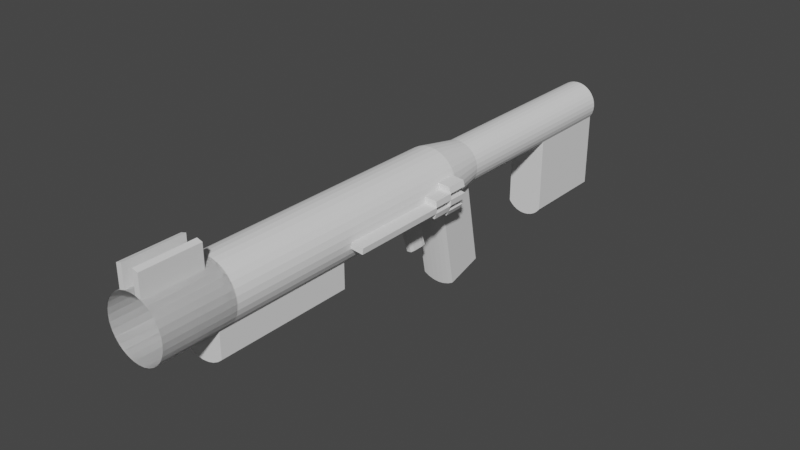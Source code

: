 # Source: GrenadeLauncher.blend  (saved by Blender 3.1.7; exported with 4.5.12 LTS)
import bpy
from mathutils import Matrix  # noqa: F401  (used for matrix-valued properties, if any)

bpy.ops.wm.read_factory_settings(use_empty=True)
scene = bpy.context.scene
scene.name = 'Scene'

# ---- collections
col_collection = bpy.data.collections.new('Collection'); scene.collection.children.link(col_collection)

# ---- world
world_world = bpy.data.worlds.new('World'); scene.world = world_world
world_world.use_nodes = True; world_world.node_tree.nodes.clear()
_N = world_world.node_tree.nodes; _L = world_world.node_tree.links
n0 = _N.new('ShaderNodeOutputWorld'); n0.name = 'World Output'; n0.location = (300, 300)
n1 = _N.new('ShaderNodeBackground'); n1.name = 'Background'; n1.location = (10, 300)
n1.inputs[0].default_value = (0.05088, 0.05088, 0.05088, 1.0)
_L.new(n1.outputs[0], n0.inputs[0])
n0.is_active_output = True
world_world.color = (0.05088, 0.05088, 0.05088)
world_world.use_sun_shadow = False
world_world.sun_shadow_jitter_overblur = 0.0

# ---- meshes
me_cylinder = bpy.data.meshes.new('Cylinder')
me_cylinder.from_pydata([(0.0, 1.0, -1.0), (0.0, 1.0, 1.0), (0.1951, 0.9808, -1.0), (0.1951, 0.9808, 1.0), (0.3827, 0.9239, -1.0), (0.3827, 0.9239, 1.0), (0.5556, 0.8315, -1.0), (0.5556, 0.8315, 1.0), (0.7071, 0.7071, -1.0), (0.7071, 0.7071, 1.0), (0.8315, 0.5556, -1.0), (0.8315, 0.5556, 1.0), (0.9239, 0.3827, -1.0), (0.9239, 0.3827, 1.0), (0.9808, 0.1951, -1.0), (0.9808, 0.1951, 1.0), (1.0, -4.371e-08, -1.0), (1.0, -4.371e-08, 1.0), (0.9808, -0.1951, -1.0), (0.9808, -0.1951, 1.0), (0.9239, -0.3827, -1.0), (0.9239, -0.3827, 1.0), (0.8315, -0.5556, -1.0), (0.8315, -0.5556, 1.0), (0.7071, -0.7071, -1.0), (0.7071, -0.7071, 1.0), (0.5556, -0.8315, -1.0), (0.5556, -0.8315, 1.0), (0.3827, -0.9239, -1.0), (0.3827, -0.9239, 1.0), (0.1951, -0.9808, -1.0), (0.1951, -0.9808, 1.0), (-8.742e-08, -1.0, -1.0), (-8.742e-08, -1.0, 1.0), (-0.1951, -0.9808, -1.0), (-0.1951, -0.9808, 1.0), (-0.3827, -0.9239, -1.0), (-0.3827, -0.9239, 1.0), (-0.5556, -0.8315, -1.0), (-0.5556, -0.8315, 1.0), (-0.7071, -0.7071, -1.0), (-0.7071, -0.7071, 1.0), (-0.8315, -0.5556, -1.0), (-0.8315, -0.5556, 1.0), (-0.9239, -0.3827, -1.0), (-0.9239, -0.3827, 1.0), (-0.9808, -0.1951, -1.0), (-0.9808, -0.1951, 1.0), (-1.0, 1.192e-08, -1.0), (-1.0, 1.192e-08, 1.0), (-0.9808, 0.1951, -1.0), (-0.9808, 0.1951, 1.0), (-0.9239, 0.3827, -1.0), (-0.9239, 0.3827, 1.0), (-0.8315, 0.5556, -1.0), (-0.8315, 0.5556, 1.0), (-0.7071, 0.7071, -1.0), (-0.7071, 0.7071, 1.0), (-0.5556, 0.8315, -1.0), (-0.5556, 0.8315, 1.0), (-0.3827, 0.9239, -1.0), (-0.3827, 0.9239, 1.0), (-0.1951, 0.9808, -1.0), (-0.1951, 0.9808, 1.0), (0.0, 1.0, 0.6499), (0.1951, 0.9808, 0.6499), (0.3827, 0.9239, 0.6499), (0.5556, 0.8315, 0.6499), (0.7071, 0.7071, 0.6499), (0.8315, 0.5556, 0.6499), (0.9239, 0.3827, 0.6499), (0.9808, 0.1951, 0.6499), (1.0, -4.371e-08, 0.6499), (0.9808, -0.1951, 0.6499), (0.9239, -0.3827, 0.6499), (0.8315, -0.5556, 0.6499), (0.7071, -0.7071, 0.6499), (0.5556, -0.8315, 0.6499), (0.3827, -0.9239, 0.6499), (0.1951, -0.9808, 0.6499), (-8.742e-08, -1.0, 0.6499), (-0.1951, -0.9808, 0.6499), (-0.3827, -0.9239, 0.6499), (-0.5556, -0.8315, 0.6499), (-0.7071, -0.7071, 0.6499), (-0.8315, -0.5556, 0.6499), (-0.9239, -0.3827, 0.6499), (-0.9808, -0.1951, 0.6499), (-1.0, 1.192e-08, 0.6499), (-0.9808, 0.1951, 0.6499), (-0.9239, 0.3827, 0.6499), (-0.8315, 0.5556, 0.6499), (-0.7071, 0.7071, 0.6499), (-0.5556, 0.8315, 0.6499), (-0.3827, 0.9239, 0.6499), (-0.1951, 0.9808, 0.6499), (0.1951, 0.9808, -0.1751), (0.3827, 0.9239, -0.1751), (0.5556, 0.8315, -0.1751), (0.7071, 0.7071, -0.1751), (0.8315, 0.5556, -0.1751), (0.9239, 0.3827, -0.1751), (0.9808, 0.1951, -0.1751), (1.0, -4.371e-08, -0.1751), (0.9808, -0.1951, -0.1751), (0.9239, -0.3827, -0.1751), (0.8315, -0.5556, -0.1751), (0.7071, -0.7071, -0.1751), (0.5556, -0.8315, -0.1751), (0.3827, -0.9239, -0.1751), (0.1951, -0.9808, -0.1751), (-8.742e-08, -1.0, -0.1751), (-0.1951, -0.9808, -0.1751), (-0.3827, -0.9239, -0.1751), (-0.5556, -0.8315, -0.1751), (-0.7071, -0.7071, -0.1751), (-0.8315, -0.5556, -0.1751), (-0.9239, -0.3827, -0.1751), (-0.9808, -0.1951, -0.1751), (-1.0, 1.192e-08, -0.1751), (-0.9808, 0.1951, -0.1751), (-0.9239, 0.3827, -0.1751), (-0.8315, 0.5556, -0.1751), (-0.7071, 0.7071, -0.1751), (-0.5556, 0.8315, -0.1751), (-0.3827, 0.9239, -0.1751), (-0.1951, 0.9808, -0.1751), (0.0, 1.0, -0.1751), (0.3827, 1.651, 1.0), (0.1951, 1.708, 1.0), (-0.1951, 1.708, 1.0), (-0.3827, 1.651, 1.0), (0.1951, 1.708, 0.6499), (0.3827, 1.651, 0.6499), (-0.3827, 1.651, 0.6499), (-0.1951, 1.708, 0.6499), (-0.5556, -1.665, 0.6499), (-0.7071, -1.54, 0.6499), (-0.3827, -1.757, 0.6499), (-0.1951, -1.814, 0.6499), (-1.15e-07, -1.833, 0.6499), (0.1951, -1.814, 0.6499), (0.3827, -1.757, 0.6499), (0.5556, -1.665, 0.6499), (0.7071, -1.54, 0.6499), (0.7071, -1.54, -0.1751), (0.5556, -1.665, -0.1751), (0.3827, -1.757, -0.1751), (0.1951, -1.814, -0.1751), (-1.15e-07, -1.833, -0.1751), (-0.1951, -1.814, -0.1751), (-0.3827, -1.757, -0.1751), (-0.5556, -1.665, -0.1751), (-0.7071, -1.54, -0.1751), (-0.1951, 0.9808, 0.5777), (-0.3827, 0.9239, 0.5777), (-0.5556, 0.8315, 0.5777), (-0.7071, 0.7071, 0.5777), (-0.8315, 0.5556, 0.5777), (-0.9239, 0.3827, 0.5777), (-0.9808, 0.1951, 0.5777), (-1.0, 1.192e-08, 0.5777), (-0.9808, -0.1951, 0.5777), (-0.9239, -0.3827, 0.5777), (-0.8315, -0.5556, 0.5777), (-0.7071, -0.7071, 0.5777), (-0.5556, -0.8315, 0.5777), (-0.3827, -0.9239, 0.5777), (-0.1951, -0.9808, 0.5777), (-6.872e-07, -1.0, 0.5777), (0.1951, -0.9808, 0.5777), (0.3827, -0.9239, 0.5777), (0.5556, -0.8315, 0.5777), (0.7071, -0.7071, 0.5777), (0.8315, -0.5556, 0.5777), (0.9239, -0.3827, 0.5777), (0.9808, -0.1951, 0.5777), (1.0, -4.371e-08, 0.5777), (0.9808, 0.1951, 0.5777), (0.9239, 0.3827, 0.5777), (0.8315, 0.5556, 0.5777), (0.7071, 0.7071, 0.5777), (0.5556, 0.8315, 0.5777), (0.3827, 0.9239, 0.5777), (-5.998e-07, 1.0, 0.5777), (0.1951, 0.9808, 0.5777), (1.676e-07, 0.7378, -1.276), (1.277e-08, 1.0, -1.015), (0.1951, 0.9808, -1.015), (0.1439, 0.7236, -1.276), (0.3827, 0.9239, -1.015), (0.2823, 0.6816, -1.276), (0.5556, 0.8315, -1.015), (0.4099, 0.6135, -1.276), (0.7071, 0.7071, -1.015), (0.5217, 0.5217, -1.276), (0.8315, 0.5556, -1.015), (0.6135, 0.4099, -1.276), (0.9239, 0.3827, -1.015), (0.6816, 0.2823, -1.276), (0.9808, 0.1951, -1.015), (0.7236, 0.1439, -1.276), (1.0, -4.371e-08, -1.015), (0.7378, -2.794e-08, -1.276), (0.9808, -0.1951, -1.015), (0.7236, -0.1439, -1.276), (0.9239, -0.3827, -1.015), (0.6816, -0.2823, -1.276), (0.8315, -0.5556, -1.015), (0.6135, -0.4099, -1.276), (0.7071, -0.7071, -1.015), (0.5217, -0.5217, -1.276), (0.5556, -0.8315, -1.015), (0.4099, -0.6135, -1.276), (0.3827, -0.9239, -1.015), (0.2823, -0.6816, -1.276), (0.1951, -0.9808, -1.015), (0.1439, -0.7236, -1.276), (-7.465e-08, -1.0, -1.015), (1.807e-07, -0.7378, -1.276), (-0.1951, -0.9808, -1.015), (-0.1439, -0.7236, -1.276), (-0.3827, -0.9239, -1.015), (-0.2823, -0.6816, -1.276), (-0.5556, -0.8315, -1.015), (-0.4099, -0.6135, -1.276), (-0.7071, -0.7071, -1.015), (-0.5217, -0.5217, -1.276), (-0.8315, -0.5556, -1.015), (-0.6135, -0.4099, -1.276), (-0.9239, -0.3827, -1.015), (-0.6816, -0.2823, -1.276), (-0.9808, -0.1951, -1.015), (-0.7236, -0.1439, -1.276), (-1.0, 1.192e-08, -1.015), (-0.7378, 9.313e-09, -1.276), (-0.9808, 0.1951, -1.015), (-0.7236, 0.1439, -1.276), (-0.9239, 0.3827, -1.015), (-0.6816, 0.2823, -1.276), (-0.8315, 0.5556, -1.015), (-0.6135, 0.4099, -1.276), (-0.7071, 0.7071, -1.015), (-0.5217, 0.5217, -1.276), (-0.5556, 0.8315, -1.015), (-0.4099, 0.6135, -1.276), (-0.3827, 0.9239, -1.015), (-0.2823, 0.6816, -1.276), (-0.1951, 0.9808, -1.015), (-0.1439, 0.7236, -1.276), (0.5556, -3.676, -1.116), (0.4099, -3.458, -1.377), (0.3827, -3.769, -1.116), (0.2823, -3.526, -1.377), (0.1951, -3.825, -1.116), (0.1439, -3.568, -1.377), (-3.235e-08, -3.845, -1.116), (2.23e-07, -3.582, -1.377), (-0.1951, -3.825, -1.116), (-0.1439, -3.568, -1.377), (-0.3827, -3.769, -1.116), (-0.2823, -3.526, -1.377), (-0.5556, -3.676, -1.116), (-0.4099, -3.458, -1.377), (0.1951, 0.9808, -0.7555), (0.3827, 0.9239, -0.7555), (0.5556, 0.8315, -0.7555), (0.7071, 0.7071, -0.7555), (0.8315, 0.5556, -0.7555), (0.9239, 0.3827, -0.7555), (0.9808, 0.1951, -0.7555), (1.0, -4.371e-08, -0.7555), (0.9808, -0.1951, -0.7555), (0.9239, -0.3827, -0.7555), (0.8315, -0.5556, -0.7555), (0.7071, -0.7071, -0.7555), (0.5556, -0.8315, -0.7555), (0.3827, -0.9239, -0.7555), (-0.1951, -0.9808, -0.7555), (-0.3827, -0.9239, -0.7555), (-0.5556, -0.8315, -0.7555), (-0.7071, -0.7071, -0.7555), (-0.8315, -0.5556, -0.7555), (-0.9239, -0.3827, -0.7555), (-0.9808, -0.1951, -0.7555), (-1.0, 1.192e-08, -0.7555), (-0.9808, 0.1951, -0.7555), (-0.9239, 0.3827, -0.7555), (-0.8315, 0.5556, -0.7555), (-0.7071, 0.7071, -0.7555), (-0.5556, 0.8315, -0.7555), (-0.3827, 0.9239, -0.7555), (-0.1951, 0.9808, -0.7555), (0.0, 1.0, -0.7555), (0.1951, 0.9808, -0.8777), (0.3827, 0.9239, -0.8777), (0.5556, 0.8315, -0.8777), (0.7071, 0.7071, -0.8777), (0.8315, 0.5556, -0.8777), (0.9239, 0.3827, -0.8777), (0.9808, 0.1951, -0.8777), (1.0, -4.371e-08, -0.8777), (0.9808, -0.1951, -0.8777), (0.9239, -0.3827, -0.8777), (0.8315, -0.5556, -0.8777), (0.7071, -0.7071, -0.8777), (0.5556, -0.8315, -0.8777), (0.3827, -0.9239, -0.8777), (-0.1951, -0.9808, -0.8777), (-0.3827, -0.9239, -0.8777), (-0.5556, -0.8315, -0.8777), (-0.7071, -0.7071, -0.8777), (-0.8315, -0.5556, -0.8777), (-0.9239, -0.3827, -0.8777), (-0.9808, -0.1951, -0.8777), (-1.0, 1.192e-08, -0.8777), (-0.9808, 0.1951, -0.8777), (-0.9239, 0.3827, -0.8777), (-0.8315, 0.5556, -0.8777), (-0.7071, 0.7071, -0.8777), (-0.5556, 0.8315, -0.8777), (-0.3827, 0.9239, -0.8777), (-0.1951, 0.9808, -0.8777), (0.0, 1.0, -0.8777), (0.1439, 0.7236, -0.1773), (-4.92e-06, 0.7378, -0.1773), (0.2823, 0.6816, -0.1773), (0.4099, 0.6135, -0.1773), (0.5217, 0.5217, -0.1773), (0.6135, 0.4099, -0.1773), (0.6816, 0.2823, -0.1773), (0.7236, 0.1439, -0.1773), (0.7378, -2.794e-08, -0.1773), (0.7236, -0.1439, -0.1773), (0.6816, -0.2823, -0.1773), (0.6135, -0.4099, -0.1773), (0.5217, -0.5217, -0.1773), (0.4099, -0.6135, -0.1773), (0.2823, -0.6816, -0.1773), (0.1439, -0.7236, -0.1773), (-4.907e-06, -0.7378, -0.1773), (-0.1439, -0.7236, -0.1773), (-0.2823, -0.6816, -0.1773), (-0.4099, -0.6135, -0.1773), (-0.5217, -0.5217, -0.1773), (-0.6135, -0.4099, -0.1773), (-0.6816, -0.2823, -0.1773), (-0.7236, -0.1439, -0.1773), (-0.7378, 9.313e-09, -0.1773), (-0.7236, 0.1439, -0.1773), (-0.6816, 0.2823, -0.1773), (-0.6135, 0.4099, -0.1773), (-0.5217, 0.5217, -0.1773), (-0.4099, 0.6135, -0.1773), (-0.2823, 0.6816, -0.1773), (-0.1439, 0.7236, -0.1773), (-1.4, -0.2364, 0.6499), (-1.419, -0.04128, 0.6499), (-1.4, -0.2364, -0.1751), (-1.419, -0.04128, -0.1751), (-1.4, -0.2364, -0.7555), (-1.419, -0.04128, -0.7555), (1.331, 0.3426, -0.8777), (1.331, 0.3426, -1.0), (1.388, 0.155, -1.0), (1.388, 0.155, -0.8777), (1.407, -0.04009, -0.8777), (1.407, -0.04009, -1.0), (1.388, -0.2352, -1.0), (1.388, -0.2352, -0.8777), (1.331, -0.4228, -0.8777), (1.331, -0.4228, -1.0), (1.239, -0.5957, -1.0), (1.239, -0.5957, -0.8777), (1.407, -0.04009, -0.1751), (1.388, -0.2352, -0.1751), (1.407, -0.04009, -0.7555), (1.388, -0.2352, -0.7555), (1.331, -0.4228, -0.7555), (1.388, 0.155, -0.7555), (0.1722, -1.009, -0.7566), (0.1976, -1.006, -0.7822), (0.2198, -0.9758, -0.73), (0.02792, -1.023, -0.7566), (-0.02518, -1.0, -0.73), (0.002504, -1.025, -0.7822), (0.1976, -1.006, -0.8533), (0.1944, -0.9758, -0.8775), (0.002504, -1.025, -0.8533), (-0.0002443, -0.995, -0.8775), (0.2667, -1.969, -0.7994), (0.2692, -1.994, -0.826), (0.2921, -1.966, -0.8249), (0.1225, -1.983, -0.7994), (0.09703, -1.985, -0.8249), (0.125, -2.008, -0.826), (0.2921, -1.966, -0.8961), (0.2692, -1.994, -0.8972), (0.2667, -1.969, -0.9216), (0.09703, -1.985, -0.8961), (0.1225, -1.983, -0.9216), (0.125, -2.008, -0.8972)], [], [(64, 1, 3, 65), (94, 61, 131, 134), (66, 5, 7, 67), (67, 7, 9, 68), (68, 9, 11, 69), (69, 11, 13, 70), (70, 13, 15, 71), (71, 15, 17, 72), (72, 17, 19, 73), (73, 19, 21, 74), (74, 21, 23, 75), (75, 23, 25, 76), (76, 25, 27, 77), (77, 27, 29, 78), (78, 29, 31, 79), (79, 31, 33, 80), (80, 33, 35, 81), (81, 35, 37, 82), (82, 37, 39, 83), (83, 39, 41, 84), (84, 41, 43, 85), (85, 43, 45, 86), (86, 45, 47, 87), (87, 47, 49, 88), (88, 49, 51, 89), (89, 51, 53, 90), (90, 53, 55, 91), (91, 55, 57, 92), (92, 57, 59, 93), (93, 59, 61, 94), (41, 39, 166, 165), (65, 3, 129, 132), (95, 63, 1, 64), (26, 28, 214, 212), (126, 95, 64, 127), (125, 94, 95, 126), (124, 93, 94, 125), (123, 92, 93, 124), (122, 91, 92, 123), (121, 90, 91, 122), (120, 89, 90, 121), (119, 88, 89, 120), (285, 284, 360, 361), (117, 86, 87, 118), (116, 85, 86, 117), (115, 84, 85, 116), (80, 81, 139, 140), (113, 112, 150, 151), (84, 115, 153, 137), (81, 82, 138, 139), (107, 76, 144, 145), (112, 111, 149, 150), (82, 83, 136, 138), (111, 110, 148, 149), (106, 75, 76, 107), (105, 74, 75, 106), (104, 73, 74, 105), (103, 72, 73, 104), (102, 71, 72, 103), (101, 70, 71, 102), (100, 69, 70, 101), (99, 68, 69, 100), (98, 67, 68, 99), (97, 66, 67, 98), (96, 65, 66, 97), (127, 64, 65, 96), (293, 127, 96, 264), (264, 96, 97, 265), (265, 97, 98, 266), (266, 98, 99, 267), (267, 99, 100, 268), (268, 100, 101, 269), (269, 101, 102, 270), (270, 102, 103, 271), (103, 104, 375, 374), (272, 104, 105, 273), (273, 105, 106, 274), (274, 106, 107, 275), (275, 107, 108, 276), (276, 108, 109, 277), (307, 277, 382, 387), (380, 383, 393, 390), (389, 384, 278, 308), (278, 112, 113, 279), (279, 113, 114, 280), (280, 114, 115, 281), (281, 115, 116, 282), (282, 116, 117, 283), (283, 117, 118, 284), (284, 118, 358, 360), (285, 119, 120, 286), (286, 120, 121, 287), (287, 121, 122, 288), (288, 122, 123, 289), (289, 123, 124, 290), (290, 124, 125, 291), (291, 125, 126, 292), (292, 126, 127, 293), (132, 129, 128, 133), (134, 131, 130, 135), (3, 5, 128, 129), (5, 66, 133, 128), (95, 94, 134, 135), (63, 95, 135, 130), (66, 65, 132, 133), (61, 63, 130, 131), (152, 136, 137, 153), (151, 138, 136, 152), (150, 139, 138, 151), (149, 140, 139, 150), (148, 141, 140, 149), (147, 142, 141, 148), (146, 143, 142, 147), (145, 144, 143, 146), (114, 113, 151, 152), (79, 80, 140, 141), (115, 114, 152, 153), (108, 107, 145, 146), (78, 79, 141, 142), (109, 108, 146, 147), (77, 78, 142, 143), (110, 109, 147, 148), (76, 77, 143, 144), (83, 84, 137, 136), (62, 0, 187, 248), (44, 46, 232, 230), (185, 184, 154, 155, 156, 157, 158, 159, 160, 161, 162, 163, 164, 165, 166, 167, 168, 169, 170, 171, 172, 173, 174, 175, 176, 177, 178, 179, 180, 181, 182, 183), (18, 20, 206, 204), (36, 38, 224, 222), (54, 56, 242, 240), (10, 12, 198, 196), (28, 30, 216, 214), (46, 48, 234, 232), (197, 199, 330, 329), (2, 4, 190, 188), (20, 22, 208, 206), (38, 40, 226, 224), (56, 58, 244, 242), (12, 14, 200, 198), (30, 32, 218, 216), (48, 50, 236, 234), (4, 6, 192, 190), (22, 24, 210, 208), (40, 42, 228, 226), (58, 60, 246, 244), (14, 16, 202, 200), (32, 34, 220, 218), (50, 52, 238, 236), (6, 8, 194, 192), (24, 26, 212, 210), (42, 44, 230, 228), (60, 62, 248, 246), (16, 18, 204, 202), (34, 36, 222, 220), (52, 54, 240, 238), (8, 10, 196, 194), (187, 188, 189, 186), (188, 190, 191, 189), (190, 192, 193, 191), (192, 194, 195, 193), (194, 196, 197, 195), (196, 198, 199, 197), (198, 200, 201, 199), (200, 202, 203, 201), (202, 204, 205, 203), (204, 206, 207, 205), (206, 208, 209, 207), (208, 210, 211, 209), (210, 212, 213, 211), (220, 222, 260, 258), (221, 219, 257, 259), (214, 216, 254, 252), (225, 223, 261, 263), (215, 213, 251, 253), (218, 220, 258, 256), (224, 226, 227, 225), (226, 228, 229, 227), (228, 230, 231, 229), (230, 232, 233, 231), (232, 234, 235, 233), (234, 236, 237, 235), (236, 238, 239, 237), (238, 240, 241, 239), (240, 242, 243, 241), (242, 244, 245, 243), (244, 246, 247, 245), (246, 248, 249, 247), (248, 187, 186, 249), (0, 2, 188, 187), (59, 57, 157, 156), (15, 13, 179, 178), (33, 31, 170, 169), (51, 49, 161, 160), (7, 5, 183, 182), (25, 23, 174, 173), (43, 41, 165, 164), (61, 59, 156, 155), (17, 15, 178, 177), (35, 33, 169, 168), (53, 51, 160, 159), (9, 7, 182, 181), (27, 25, 173, 172), (45, 43, 164, 163), (63, 61, 155, 154), (19, 17, 177, 176), (37, 35, 168, 167), (55, 53, 159, 158), (11, 9, 181, 180), (29, 27, 172, 171), (47, 45, 163, 162), (3, 1, 184, 185), (1, 63, 154, 184), (21, 19, 176, 175), (39, 37, 167, 166), (57, 55, 158, 157), (13, 11, 180, 179), (31, 29, 171, 170), (49, 47, 162, 161), (5, 3, 185, 183), (23, 21, 175, 174), (250, 252, 253, 251), (252, 254, 255, 253), (254, 256, 257, 255), (256, 258, 259, 257), (258, 260, 261, 259), (260, 262, 263, 261), (217, 215, 253, 255), (213, 212, 250, 251), (216, 218, 256, 254), (223, 221, 259, 261), (212, 214, 252, 250), (222, 224, 262, 260), (219, 217, 255, 257), (224, 225, 263, 262), (322, 292, 293, 323), (321, 291, 292, 322), (320, 290, 291, 321), (319, 289, 290, 320), (318, 288, 289, 319), (317, 287, 288, 318), (316, 286, 287, 317), (315, 285, 286, 316), (314, 284, 285, 315), (313, 283, 284, 314), (312, 282, 283, 313), (311, 281, 282, 312), (310, 280, 281, 311), (309, 279, 280, 310), (308, 278, 279, 309), (385, 388, 399, 394), (277, 109, 110, 382), (386, 381, 392, 396), (306, 276, 277, 307), (305, 275, 276, 306), (304, 274, 275, 305), (303, 273, 274, 304), (271, 103, 374, 376), (301, 271, 272, 302), (301, 300, 365, 366), (299, 269, 270, 300), (298, 268, 269, 299), (297, 267, 268, 298), (296, 266, 267, 297), (295, 265, 266, 296), (294, 264, 265, 295), (323, 293, 264, 294), (0, 323, 294, 2), (2, 294, 295, 4), (4, 295, 296, 6), (6, 296, 297, 8), (8, 297, 298, 10), (10, 298, 299, 12), (273, 303, 370, 378), (14, 300, 301, 16), (300, 14, 364, 365), (18, 302, 303, 20), (299, 300, 365, 362), (22, 304, 305, 24), (24, 305, 306, 26), (26, 306, 307, 28), (32, 389, 308, 34), (389, 387, 398, 400), (397, 391, 395, 401), (34, 308, 309, 36), (36, 309, 310, 38), (38, 310, 311, 40), (40, 311, 312, 42), (42, 312, 313, 44), (44, 313, 314, 46), (46, 314, 315, 48), (48, 315, 316, 50), (50, 316, 317, 52), (52, 317, 318, 54), (54, 318, 319, 56), (56, 319, 320, 58), (58, 320, 321, 60), (60, 321, 322, 62), (62, 322, 323, 0), (30, 387, 389, 32), (384, 111, 112, 278), (28, 307, 387, 30), (325, 324, 326, 327, 328, 329, 330, 331, 332, 333, 334, 335, 336, 337, 338, 339, 340, 341, 342, 343, 344, 345, 346, 347, 348, 349, 350, 351, 352, 353, 354, 355), (215, 217, 339, 338), (233, 235, 348, 347), (189, 191, 326, 324), (207, 209, 335, 334), (225, 227, 344, 343), (243, 245, 353, 352), (199, 201, 331, 330), (217, 219, 340, 339), (235, 237, 349, 348), (191, 193, 327, 326), (209, 211, 336, 335), (227, 229, 345, 344), (245, 247, 354, 353), (201, 203, 332, 331), (219, 221, 341, 340), (237, 239, 350, 349), (193, 195, 328, 327), (211, 213, 337, 336), (229, 231, 346, 345), (247, 249, 355, 354), (203, 205, 333, 332), (221, 223, 342, 341), (239, 241, 351, 350), (249, 186, 325, 355), (195, 197, 329, 328), (213, 215, 338, 337), (231, 233, 347, 346), (186, 189, 324, 325), (205, 207, 334, 333), (223, 225, 343, 342), (241, 243, 352, 351), (358, 356, 357, 359), (360, 358, 359, 361), (118, 87, 356, 358), (87, 88, 357, 356), (119, 285, 361, 359), (88, 119, 359, 357), (376, 374, 375, 377), (369, 377, 378, 370), (365, 379, 376, 366), (363, 362, 365, 364), (367, 366, 369, 368), (371, 370, 373, 372), (20, 303, 370, 371), (301, 302, 369, 366), (104, 272, 377, 375), (22, 20, 371, 372), (303, 302, 369, 370), (16, 301, 366, 367), (272, 273, 378, 377), (303, 304, 373, 370), (18, 16, 367, 368), (12, 299, 362, 363), (272, 271, 376, 377), (304, 22, 372, 373), (300, 270, 379, 365), (14, 12, 363, 364), (270, 271, 376, 379), (271, 301, 366, 376), (302, 18, 368, 369), (302, 272, 377, 369), (380, 381, 382), (383, 384, 385), (390, 391, 392), (393, 394, 395), (396, 397, 398), (399, 400, 401), (382, 384, 383, 380), (381, 386, 387, 382), (384, 389, 388, 385), (390, 393, 395, 391), (391, 397, 396, 392), (394, 399, 401, 395), (397, 401, 400, 398), (385, 394, 393, 383), (392, 381, 380, 390), (389, 400, 399, 388), (398, 387, 386, 396), (382, 110, 111, 384)])
_uv = me_cylinder.uv_layers.new(name='UVMap')
_uv.uv.foreach_set('vector', [1.0, 0.9125, 1.0, 1.0, 0.9688, 1.0, 0.9688, 0.9125, 0.0625, 0.9125, 0.0625, 1.0, 0.0625, 1.0, 0.0625, 0.9125, 0.9375, 0.9125, 0.9375, 1.0, 0.9062, 1.0, 0.9062, 0.9125, 0.9062, 0.9125, 0.9062, 1.0, 0.875, 1.0, 0.875, 0.9125, 0.875, 0.9125, 0.875, 1.0, 0.8438, 1.0, 0.8438, 0.9125, 0.8438, 0.9125, 0.8438, 1.0, 0.8125, 1.0, 0.8125, 0.9125, 0.8125, 0.9125, 0.8125, 1.0, 0.7812, 1.0, 0.7812, 0.9125, 0.7812, 0.9125, 0.7812, 1.0, 0.75, 1.0, 0.75, 0.9125, 0.75, 0.9125, 0.75, 1.0, 0.7188, 1.0, 0.7188, 0.9125, 0.7188, 0.9125, 0.7188, 1.0, 0.6875, 1.0, 0.6875, 0.9125, 0.6875, 0.9125, 0.6875, 1.0, 0.6562, 1.0, 0.6562, 0.9125, 0.6562, 0.9125, 0.6562, 1.0, 0.625, 1.0, 0.625, 0.9125, 0.625, 0.9125, 0.625, 1.0, 0.5938, 1.0, 0.5938, 0.9125, 0.5938, 0.9125, 0.5938, 1.0, 0.5625, 1.0, 0.5625, 0.9125, 0.5625, 0.9125, 0.5625, 1.0, 0.5312, 1.0, 0.5312, 0.9125, 0.5312, 0.9125, 0.5312, 1.0, 0.5, 1.0, 0.5, 0.9125, 0.5, 0.9125, 0.5, 1.0, 0.4688, 1.0, 0.4688, 0.9125, 0.4688, 0.9125, 0.4688, 1.0, 0.4375, 1.0, 0.4375, 0.9125, 0.4375, 0.9125, 0.4375, 1.0, 0.4062, 1.0, 0.4062, 0.9125, 0.4062, 0.9125, 0.4062, 1.0, 0.375, 1.0, 0.375, 0.9125, 0.375, 0.9125, 0.375, 1.0, 0.3438, 1.0, 0.3438, 0.9125, 0.3438, 0.9125, 0.3438, 1.0, 0.3125, 1.0, 0.3125, 0.9125, 0.3125, 0.9125, 0.3125, 1.0, 0.2812, 1.0, 0.2812, 0.9125, 0.2812, 0.9125, 0.2812, 1.0, 0.25, 1.0, 0.25, 0.9125, 0.25, 0.9125, 0.25, 1.0, 0.2188, 1.0, 0.2188, 0.9125, 0.2188, 0.9125, 0.2188, 1.0, 0.1875, 1.0, 0.1875, 0.9125, 0.1875, 0.9125, 0.1875, 1.0, 0.1562, 1.0, 0.1562, 0.9125, 0.1562, 0.9125, 0.1562, 1.0, 0.125, 1.0, 0.125, 0.9125, 0.125, 0.9125, 0.125, 1.0, 0.09375, 1.0, 0.09375, 0.9125, 0.09375, 0.9125, 0.09375, 1.0, 0.0625, 1.0, 0.0625, 0.9125, 0.375, 1.0, 0.4062, 1.0, 0.4062, 1.0, 0.375, 1.0, 0.9688, 0.9125, 0.9688, 1.0, 0.9688, 1.0, 0.9688, 0.9125, 0.03125, 0.9125, 0.03125, 1.0, 0.0, 1.0, 0.0, 0.9125, 0.5938, 0.5, 0.5625, 0.5, 0.5625, 0.5, 0.5938, 0.5, 0.03125, 0.7062, 0.03125, 0.9125, 0.0, 0.9125, 0.0, 0.7062, 0.0625, 0.7062, 0.0625, 0.9125, 0.03125, 0.9125, 0.03125, 0.7062, 0.09375, 0.7062, 0.09375, 0.9125, 0.0625, 0.9125, 0.0625, 0.7062, 0.125, 0.7062, 0.125, 0.9125, 0.09375, 0.9125, 0.09375, 0.7062, 0.1562, 0.7062, 0.1562, 0.9125, 0.125, 0.9125, 0.125, 0.7062, 0.1875, 0.7062, 0.1875, 0.9125, 0.1562, 0.9125, 0.1562, 0.7062, 0.2188, 0.7062, 0.2188, 0.9125, 0.1875, 0.9125, 0.1875, 0.7062, 0.25, 0.7062, 0.25, 0.9125, 0.2188, 0.9125, 0.2188, 0.7062, 0.25, 0.5611, 0.2812, 0.5611, 0.2812, 0.5611, 0.25, 0.5611, 0.3125, 0.7062, 0.3125, 0.9125, 0.2812, 0.9125, 0.2812, 0.7062, 0.3438, 0.7062, 0.3438, 0.9125, 0.3125, 0.9125, 0.3125, 0.7062, 0.375, 0.7062, 0.375, 0.9125, 0.3438, 0.9125, 0.3438, 0.7062, 0.5, 0.9125, 0.4688, 0.9125, 0.4688, 0.9125, 0.5, 0.9125, 0.4375, 0.7062, 0.4688, 0.7062, 0.4688, 0.7062, 0.4375, 0.7062, 0.375, 0.9125, 0.375, 0.7062, 0.375, 0.7062, 0.375, 0.9125, 0.4688, 0.9125, 0.4375, 0.9125, 0.4375, 0.9125, 0.4688, 0.9125, 0.625, 0.7062, 0.625, 0.9125, 0.625, 0.9125, 0.625, 0.7062, 0.4688, 0.7062, 0.5, 0.7062, 0.5, 0.7062, 0.4688, 0.7062, 0.4375, 0.9125, 0.4062, 0.9125, 0.4062, 0.9125, 0.4375, 0.9125, 0.5, 0.7062, 0.5312, 0.7062, 0.5312, 0.7062, 0.5, 0.7062, 0.6562, 0.7062, 0.6562, 0.9125, 0.625, 0.9125, 0.625, 0.7062, 0.6875, 0.7062, 0.6875, 0.9125, 0.6562, 0.9125, 0.6562, 0.7062, 0.7188, 0.7062, 0.7188, 0.9125, 0.6875, 0.9125, 0.6875, 0.7062, 0.75, 0.7062, 0.75, 0.9125, 0.7188, 0.9125, 0.7188, 0.7062, 0.7812, 0.7062, 0.7812, 0.9125, 0.75, 0.9125, 0.75, 0.7062, 0.8125, 0.7062, 0.8125, 0.9125, 0.7812, 0.9125, 0.7812, 0.7062, 0.8438, 0.7062, 0.8438, 0.9125, 0.8125, 0.9125, 0.8125, 0.7062, 0.875, 0.7062, 0.875, 0.9125, 0.8438, 0.9125, 0.8438, 0.7062, 0.9062, 0.7062, 0.9062, 0.9125, 0.875, 0.9125, 0.875, 0.7062, 0.9375, 0.7062, 0.9375, 0.9125, 0.9062, 0.9125, 0.9062, 0.7062, 0.9688, 0.7062, 0.9688, 0.9125, 0.9375, 0.9125, 0.9375, 0.7062, 1.0, 0.7062, 1.0, 0.9125, 0.9688, 0.9125, 0.9688, 0.7062, 1.0, 0.5611, 1.0, 0.7062, 0.9688, 0.7062, 0.9688, 0.5611, 0.9688, 0.5611, 0.9688, 0.7062, 0.9375, 0.7062, 0.9375, 0.5611, 0.9375, 0.5611, 0.9375, 0.7062, 0.9062, 0.7062, 0.9062, 0.5611, 0.9062, 0.5611, 0.9062, 0.7062, 0.875, 0.7062, 0.875, 0.5611, 0.875, 0.5611, 0.875, 0.7062, 0.8438, 0.7062, 0.8438, 0.5611, 0.8438, 0.5611, 0.8438, 0.7062, 0.8125, 0.7062, 0.8125, 0.5611, 0.8125, 0.5611, 0.8125, 0.7062, 0.7812, 0.7062, 0.7812, 0.5611, 0.7812, 0.5611, 0.7812, 0.7062, 0.75, 0.7062, 0.75, 0.5611, 0.75, 0.7062, 0.7188, 0.7062, 0.7188, 0.7062, 0.75, 0.7062, 0.7188, 0.5611, 0.7188, 0.7062, 0.6875, 0.7062, 0.6875, 0.5611, 0.6875, 0.5611, 0.6875, 0.7062, 0.6562, 0.7062, 0.6562, 0.5611, 0.6562, 0.5611, 0.6562, 0.7062, 0.625, 0.7062, 0.625, 0.5611, 0.625, 0.5611, 0.625, 0.7062, 0.5938, 0.7062, 0.5938, 0.5611, 0.5938, 0.5611, 0.5938, 0.7062, 0.5625, 0.7062, 0.5625, 0.5611, 0.5625, 0.5306, 0.5625, 0.5611, 0.5352, 0.5675, 0.5314, 0.5306, 0.5272, 0.5611, 0.5041, 0.5611, 0.5041, 0.5611, 0.5272, 0.5611, 0.4999, 0.5306, 0.496, 0.5675, 0.4688, 0.5611, 0.4688, 0.5306, 0.4688, 0.5611, 0.4688, 0.7062, 0.4375, 0.7062, 0.4375, 0.5611, 0.4375, 0.5611, 0.4375, 0.7062, 0.4062, 0.7062, 0.4062, 0.5611, 0.4062, 0.5611, 0.4062, 0.7062, 0.375, 0.7062, 0.375, 0.5611, 0.375, 0.5611, 0.375, 0.7062, 0.3438, 0.7062, 0.3437, 0.5611, 0.3437, 0.5611, 0.3438, 0.7062, 0.3125, 0.7062, 0.3125, 0.5611, 0.3125, 0.5611, 0.3125, 0.7062, 0.2812, 0.7062, 0.2812, 0.5611, 0.2812, 0.5611, 0.2812, 0.7062, 0.2812, 0.7062, 0.2812, 0.5611, 0.25, 0.5611, 0.25, 0.7062, 0.2188, 0.7062, 0.2188, 0.5611, 0.2188, 0.5611, 0.2188, 0.7062, 0.1875, 0.7062, 0.1875, 0.5611, 0.1875, 0.5611, 0.1875, 0.7062, 0.1562, 0.7062, 0.1562, 0.5611, 0.1562, 0.5611, 0.1562, 0.7062, 0.125, 0.7062, 0.125, 0.5611, 0.125, 0.5611, 0.125, 0.7062, 0.09375, 0.7062, 0.09375, 0.5611, 0.09375, 0.5611, 0.09375, 0.7062, 0.0625, 0.7062, 0.0625, 0.5611, 0.0625, 0.5611, 0.0625, 0.7062, 0.03125, 0.7062, 0.03125, 0.5611, 0.03125, 0.5611, 0.03125, 0.7062, 0.0, 0.7062, 0.0, 0.5611, 0.9688, 0.9125, 0.9688, 1.0, 0.9375, 1.0, 0.9375, 0.9125, 0.0625, 0.9125, 0.0625, 1.0, 0.03125, 1.0, 0.03125, 0.9125, 0.2968, 0.4854, 0.3418, 0.4717, 0.3418, 0.4717, 0.2968, 0.4854, 0.9375, 1.0, 0.9375, 0.9125, 0.9375, 0.9125, 0.9375, 1.0, 0.03125, 0.9125, 0.0625, 0.9125, 0.0625, 0.9125, 0.03125, 0.9125, 0.03125, 1.0, 0.03125, 0.9125, 0.03125, 0.9125, 0.03125, 1.0, 0.9375, 0.9125, 0.9688, 0.9125, 0.9688, 0.9125, 0.9375, 0.9125, 0.1582, 0.4717, 0.2032, 0.4854, 0.2032, 0.4854, 0.1582, 0.4717, 0.4062, 0.7062, 0.4062, 0.9125, 0.375, 0.9125, 0.375, 0.7062, 0.4375, 0.7062, 0.4375, 0.9125, 0.4062, 0.9125, 0.4062, 0.7062, 0.4688, 0.7062, 0.4688, 0.9125, 0.4375, 0.9125, 0.4375, 0.7062, 0.5, 0.7062, 0.5, 0.9125, 0.4688, 0.9125, 0.4688, 0.7062, 0.5312, 0.7062, 0.5312, 0.9125, 0.5, 0.9125, 0.5, 0.7062, 0.5625, 0.7062, 0.5625, 0.9125, 0.5312, 0.9125, 0.5312, 0.7062, 0.5938, 0.7062, 0.5938, 0.9125, 0.5625, 0.9125, 0.5625, 0.7062, 0.625, 0.7062, 0.625, 0.9125, 0.5938, 0.9125, 0.5938, 0.7062, 0.4062, 0.7062, 0.4375, 0.7062, 0.4375, 0.7062, 0.4062, 0.7062, 0.5312, 0.9125, 0.5, 0.9125, 0.5, 0.9125, 0.5312, 0.9125, 0.375, 0.7062, 0.4062, 0.7062, 0.4062, 0.7062, 0.375, 0.7062, 0.5938, 0.7062, 0.625, 0.7062, 0.625, 0.7062, 0.5938, 0.7062, 0.5625, 0.9125, 0.5312, 0.9125, 0.5312, 0.9125, 0.5625, 0.9125, 0.5625, 0.7062, 0.5938, 0.7062, 0.5938, 0.7062, 0.5625, 0.7062, 0.5938, 0.9125, 0.5625, 0.9125, 0.5625, 0.9125, 0.5938, 0.9125, 0.5312, 0.7062, 0.5625, 0.7062, 0.5625, 0.7062, 0.5312, 0.7062, 0.625, 0.9125, 0.5938, 0.9125, 0.5938, 0.9125, 0.625, 0.9125, 0.4062, 0.9125, 0.375, 0.9125, 0.375, 0.9125, 0.4062, 0.9125, 0.03125, 0.5, 0.0, 0.5, 0.0, 0.5, 0.03125, 0.5, 0.3125, 0.5, 0.2812, 0.5, 0.2812, 0.5, 0.3125, 0.5, 0.2968, 0.4854, 0.25, 0.49, 0.2032, 0.4854, 0.1582, 0.4717, 0.1167, 0.4496, 0.08029, 0.4197, 0.05045, 0.3833, 0.02827, 0.3418, 0.01461, 0.2968, 0.01, 0.25, 0.01461, 0.2032, 0.02827, 0.1582, 0.05045, 0.1167, 0.08029, 0.08029, 0.1167, 0.05045, 0.1582, 0.02827, 0.2032, 0.01461, 0.25, 0.01, 0.2968, 0.01461, 0.3418, 0.02827, 0.3833, 0.05045, 0.4197, 0.08029, 0.4496, 0.1167, 0.4717, 0.1582, 0.4854, 0.2032, 0.49, 0.25, 0.4854, 0.2968, 0.4717, 0.3418, 0.4496, 0.3833, 0.4197, 0.4197, 0.3833, 0.4496, 0.3418, 0.4717, 0.7188, 0.5, 0.6875, 0.5, 0.6875, 0.5, 0.7188, 0.5, 0.4375, 0.5, 0.4062, 0.5, 0.4062, 0.5, 0.4375, 0.5, 0.1562, 0.5, 0.125, 0.5, 0.125, 0.5, 0.1562, 0.5, 0.8438, 0.5, 0.8125, 0.5, 0.8125, 0.5, 0.8438, 0.5, 0.5625, 0.5, 0.5312, 0.5, 0.5312, 0.5, 0.5625, 0.5, 0.2812, 0.5, 0.25, 0.5, 0.25, 0.5, 0.2812, 0.5, 0.8397, 0.5, 0.8166, 0.5, 0.8166, 0.5, 0.8397, 0.5, 0.9688, 0.5, 0.9375, 0.5, 0.9375, 0.5, 0.9688, 0.5, 0.6875, 0.5, 0.6562, 0.5, 0.6562, 0.5, 0.6875, 0.5, 0.4062, 0.5, 0.375, 0.5, 0.375, 0.5, 0.4062, 0.5, 0.125, 0.5, 0.09375, 0.5, 0.09375, 0.5, 0.125, 0.5, 0.8125, 0.5, 0.7812, 0.5, 0.7812, 0.5, 0.8125, 0.5, 0.5312, 0.5, 0.5, 0.5, 0.5, 0.5, 0.5312, 0.5, 0.25, 0.5, 0.2188, 0.5, 0.2188, 0.5, 0.25, 0.5, 0.9375, 0.5, 0.9062, 0.5, 0.9062, 0.5, 0.9375, 0.5, 0.6562, 0.5, 0.625, 0.5, 0.625, 0.5, 0.6562, 0.5, 0.375, 0.5, 0.3438, 0.5, 0.3438, 0.5, 0.375, 0.5, 0.09375, 0.5, 0.0625, 0.5, 0.0625, 0.5, 0.09375, 0.5, 0.7812, 0.5, 0.75, 0.5, 0.75, 0.5, 0.7812, 0.5, 0.5, 0.5, 0.4688, 0.5, 0.4688, 0.5, 0.5, 0.5, 0.2188, 0.5, 0.1875, 0.5, 0.1875, 0.5, 0.2188, 0.5, 0.9062, 0.5, 0.875, 0.5, 0.875, 0.5, 0.9062, 0.5, 0.625, 0.5, 0.5938, 0.5, 0.5938, 0.5, 0.625, 0.5, 0.3438, 0.5, 0.3125, 0.5, 0.3125, 0.5, 0.3438, 0.5, 0.0625, 0.5, 0.03125, 0.5, 0.03125, 0.5, 0.0625, 0.5, 0.75, 0.5, 0.7188, 0.5, 0.7188, 0.5, 0.75, 0.5, 0.4688, 0.5, 0.4375, 0.5, 0.4375, 0.5, 0.4688, 0.5, 0.1875, 0.5, 0.1562, 0.5, 0.1562, 0.5, 0.1875, 0.5, 0.875, 0.5, 0.8438, 0.5, 0.8438, 0.5, 0.875, 0.5, 1.0, 0.5, 0.9688, 0.5, 0.9728, 0.5, 0.9959, 0.5, 0.9688, 0.5, 0.9375, 0.5, 0.9416, 0.5, 0.9647, 0.5, 0.9375, 0.5, 0.9062, 0.5, 0.9103, 0.5, 0.9334, 0.5, 0.9062, 0.5, 0.875, 0.5, 0.8791, 0.5, 0.9022, 0.5, 0.875, 0.5, 0.8438, 0.5, 0.8478, 0.5, 0.8709, 0.5, 0.8438, 0.5, 0.8125, 0.5, 0.8166, 0.5, 0.8397, 0.5, 0.8125, 0.5, 0.7812, 0.5, 0.7853, 0.5, 0.8084, 0.5, 0.7812, 0.5, 0.75, 0.5, 0.7541, 0.5, 0.7772, 0.5, 0.75, 0.5, 0.7188, 0.5, 0.7228, 0.5, 0.7459, 0.5, 0.7188, 0.5, 0.6875, 0.5, 0.6916, 0.5, 0.7147, 0.5, 0.6875, 0.5, 0.6562, 0.5, 0.6603, 0.5, 0.6834, 0.5, 0.6562, 0.5, 0.625, 0.5, 0.6291, 0.5, 0.6522, 0.5, 0.625, 0.5, 0.5938, 0.5, 0.5978, 0.5, 0.6209, 0.5, 0.4688, 0.5, 0.4375, 0.5, 0.4375, 0.5, 0.4688, 0.5, 0.7155, 0.07633, 0.75, 0.07293, 0.75, 0.07293, 0.7155, 0.07633, 0.5625, 0.5, 0.5312, 0.5, 0.5312, 0.5, 0.5625, 0.5, 0.6516, 0.1028, 0.6822, 0.08641, 0.6822, 0.08641, 0.6516, 0.1028, 0.8178, 0.08641, 0.8484, 0.1028, 0.8484, 0.1028, 0.8178, 0.08641, 0.5, 0.5, 0.4688, 0.5, 0.4688, 0.5, 0.5, 0.5, 0.4062, 0.5, 0.375, 0.5, 0.3791, 0.5, 0.4022, 0.5, 0.375, 0.5, 0.3438, 0.5, 0.3478, 0.5, 0.3709, 0.5, 0.3438, 0.5, 0.3125, 0.5, 0.3166, 0.5, 0.3397, 0.5, 0.3125, 0.5, 0.2812, 0.5, 0.2853, 0.5, 0.3084, 0.5, 0.2812, 0.5, 0.25, 0.5, 0.2541, 0.5, 0.2772, 0.5, 0.25, 0.5, 0.2188, 0.5, 0.2228, 0.5, 0.2459, 0.5, 0.2188, 0.5, 0.1875, 0.5, 0.1916, 0.5, 0.2147, 0.5, 0.1875, 0.5, 0.1562, 0.5, 0.1603, 0.5, 0.1834, 0.5, 0.1562, 0.5, 0.125, 0.5, 0.1291, 0.5, 0.1522, 0.5, 0.125, 0.5, 0.09375, 0.5, 0.09785, 0.5, 0.1209, 0.5, 0.09375, 0.5, 0.0625, 0.5, 0.0666, 0.5, 0.08965, 0.5, 0.0625, 0.5, 0.03125, 0.5, 0.03535, 0.5, 0.0584, 0.5, 0.03125, 0.5, 0.0, 0.5, 0.004097, 0.5, 0.02715, 0.5, 1.0, 0.5, 0.9688, 0.5, 0.9688, 0.5, 1.0, 0.5, 0.09375, 1.0, 0.125, 1.0, 0.125, 1.0, 0.09375, 1.0, 0.7812, 1.0, 0.8125, 1.0, 0.8125, 1.0, 0.7812, 1.0, 0.5, 1.0, 0.5312, 1.0, 0.5312, 1.0, 0.5, 1.0, 0.2188, 1.0, 0.25, 1.0, 0.25, 1.0, 0.2188, 1.0, 0.9062, 1.0, 0.9375, 1.0, 0.9375, 1.0, 0.9062, 1.0, 0.625, 1.0, 0.6562, 1.0, 0.6562, 1.0, 0.625, 1.0, 0.3438, 1.0, 0.375, 1.0, 0.375, 1.0, 0.3438, 1.0, 0.0625, 1.0, 0.09375, 1.0, 0.09375, 1.0, 0.0625, 1.0, 0.75, 1.0, 0.7812, 1.0, 0.7812, 1.0, 0.75, 1.0, 0.4688, 1.0, 0.5, 1.0, 0.5, 1.0, 0.4688, 1.0, 0.1875, 1.0, 0.2188, 1.0, 0.2188, 1.0, 0.1875, 1.0, 0.875, 1.0, 0.9062, 1.0, 0.9062, 1.0, 0.875, 1.0, 0.5938, 1.0, 0.625, 1.0, 0.625, 1.0, 0.5938, 1.0, 0.3125, 1.0, 0.3438, 1.0, 0.3438, 1.0, 0.3125, 1.0, 0.2032, 0.4854, 0.1582, 0.4717, 0.1582, 0.4717, 0.2032, 0.4854, 0.7188, 1.0, 0.75, 1.0, 0.75, 1.0, 0.7188, 1.0, 0.4375, 1.0, 0.4688, 1.0, 0.4688, 1.0, 0.4375, 1.0, 0.1562, 1.0, 0.1875, 1.0, 0.1875, 1.0, 0.1562, 1.0, 0.8438, 1.0, 0.875, 1.0, 0.875, 1.0, 0.8438, 1.0, 0.5625, 1.0, 0.5938, 1.0, 0.5938, 1.0, 0.5625, 1.0, 0.2812, 1.0, 0.3125, 1.0, 0.3125, 1.0, 0.2812, 1.0, 0.9688, 1.0, 1.0, 1.0, 1.0, 1.0, 0.9688, 1.0, 0.0, 1.0, 0.03125, 1.0, 0.03125, 1.0, 0.0, 1.0, 0.6875, 1.0, 0.7188, 1.0, 0.7188, 1.0, 0.6875, 1.0, 0.4062, 1.0, 0.4375, 1.0, 0.4375, 1.0, 0.4062, 1.0, 0.125, 1.0, 0.1562, 1.0, 0.1562, 1.0, 0.125, 1.0, 0.8125, 1.0, 0.8438, 1.0, 0.8438, 1.0, 0.8125, 1.0, 0.5312, 1.0, 0.5625, 1.0, 0.5625, 1.0, 0.5312, 1.0, 0.25, 1.0, 0.2812, 1.0, 0.2812, 1.0, 0.25, 1.0, 0.3418, 0.4717, 0.2968, 0.4854, 0.2968, 0.4854, 0.3418, 0.4717, 0.6562, 1.0, 0.6875, 1.0, 0.6875, 1.0, 0.6562, 1.0, 0.5938, 0.5, 0.5625, 0.5, 0.5666, 0.5, 0.5897, 0.5, 0.5625, 0.5, 0.5312, 0.5, 0.5353, 0.5, 0.5584, 0.5, 0.5312, 0.5, 0.5, 0.5, 0.5041, 0.5, 0.5272, 0.5, 0.5, 0.5, 0.4688, 0.5, 0.4728, 0.5, 0.4959, 0.5, 0.4688, 0.5, 0.4375, 0.5, 0.4416, 0.5, 0.4647, 0.5, 0.4375, 0.5, 0.4062, 0.5, 0.4103, 0.5, 0.4334, 0.5, 0.7845, 0.07633, 0.8178, 0.08641, 0.8178, 0.08641, 0.7845, 0.07633, 0.5978, 0.5, 0.5938, 0.5, 0.5938, 0.5, 0.5978, 0.5, 0.5312, 0.5, 0.5, 0.5, 0.5, 0.5, 0.5312, 0.5, 0.6822, 0.08641, 0.7155, 0.07633, 0.7155, 0.07633, 0.6822, 0.08641, 0.5938, 0.5, 0.5625, 0.5, 0.5625, 0.5, 0.5938, 0.5, 0.4375, 0.5, 0.4062, 0.5, 0.4062, 0.5, 0.4375, 0.5, 0.75, 0.07293, 0.7845, 0.07633, 0.7845, 0.07633, 0.75, 0.07293, 0.4062, 0.5, 0.4022, 0.5, 0.4022, 0.5, 0.4062, 0.5, 0.03125, 0.5306, 0.03125, 0.5611, 0.0, 0.5611, 0.0, 0.5306, 0.0625, 0.5306, 0.0625, 0.5611, 0.03125, 0.5611, 0.03125, 0.5306, 0.09375, 0.5306, 0.09375, 0.5611, 0.0625, 0.5611, 0.0625, 0.5306, 0.125, 0.5306, 0.125, 0.5611, 0.09375, 0.5611, 0.09375, 0.5306, 0.1562, 0.5306, 0.1562, 0.5611, 0.125, 0.5611, 0.125, 0.5306, 0.1875, 0.5306, 0.1875, 0.5611, 0.1562, 0.5611, 0.1562, 0.5306, 0.2188, 0.5306, 0.2188, 0.5611, 0.1875, 0.5611, 0.1875, 0.5306, 0.25, 0.5306, 0.25, 0.5611, 0.2188, 0.5611, 0.2188, 0.5306, 0.2812, 0.5306, 0.2812, 0.5611, 0.25, 0.5611, 0.25, 0.5306, 0.3125, 0.5306, 0.3125, 0.5611, 0.2812, 0.5611, 0.2812, 0.5306, 0.3438, 0.5306, 0.3437, 0.5611, 0.3125, 0.5611, 0.3125, 0.5306, 0.375, 0.5306, 0.375, 0.5611, 0.3437, 0.5611, 0.3438, 0.5306, 0.4062, 0.5306, 0.4062, 0.5611, 0.375, 0.5611, 0.375, 0.5306, 0.4375, 0.5306, 0.4375, 0.5611, 0.4062, 0.5611, 0.4062, 0.5306, 0.4688, 0.5306, 0.4688, 0.5611, 0.4375, 0.5611, 0.4375, 0.5306, 0.5, 0.5547, 0.5, 0.537, 0.5, 0.537, 0.5, 0.5547, 0.5625, 0.5611, 0.5625, 0.7062, 0.5312, 0.7062, 0.5352, 0.5675, 0.5312, 0.537, 0.5312, 0.5547, 0.5313, 0.5547, 0.5312, 0.537, 0.5938, 0.5306, 0.5938, 0.5611, 0.5625, 0.5611, 0.5625, 0.5306, 0.625, 0.5306, 0.625, 0.5611, 0.5938, 0.5611, 0.5938, 0.5306, 0.6562, 0.5306, 0.6562, 0.5611, 0.625, 0.5611, 0.625, 0.5306, 0.6875, 0.5306, 0.6875, 0.5611, 0.6562, 0.5611, 0.6562, 0.5306, 0.75, 0.5611, 0.75, 0.7062, 0.75, 0.7062, 0.75, 0.5611, 0.75, 0.5306, 0.75, 0.5611, 0.7188, 0.5611, 0.7188, 0.5306, 0.75, 0.5306, 0.7812, 0.5306, 0.7812, 0.5306, 0.75, 0.5306, 0.8125, 0.5306, 0.8125, 0.5611, 0.7812, 0.5611, 0.7812, 0.5306, 0.8438, 0.5306, 0.8438, 0.5611, 0.8125, 0.5611, 0.8125, 0.5306, 0.875, 0.5306, 0.875, 0.5611, 0.8438, 0.5611, 0.8438, 0.5306, 0.9062, 0.5306, 0.9062, 0.5611, 0.875, 0.5611, 0.875, 0.5306, 0.9375, 0.5306, 0.9375, 0.5611, 0.9062, 0.5611, 0.9062, 0.5306, 0.9688, 0.5306, 0.9688, 0.5611, 0.9375, 0.5611, 0.9375, 0.5306, 1.0, 0.5306, 1.0, 0.5611, 0.9688, 0.5611, 0.9688, 0.5306, 1.0, 0.5, 1.0, 0.5306, 0.9688, 0.5306, 0.9688, 0.5, 0.9688, 0.5, 0.9688, 0.5306, 0.9375, 0.5306, 0.9375, 0.5, 0.9375, 0.5, 0.9375, 0.5306, 0.9062, 0.5306, 0.9062, 0.5, 0.9062, 0.5, 0.9062, 0.5306, 0.875, 0.5306, 0.875, 0.5, 0.875, 0.5, 0.875, 0.5306, 0.8438, 0.5306, 0.8438, 0.5, 0.8438, 0.5, 0.8438, 0.5306, 0.8125, 0.5306, 0.8125, 0.5, 0.6875, 0.5611, 0.6875, 0.5306, 0.6875, 0.5306, 0.6875, 0.5611, 0.7812, 0.5, 0.7812, 0.5306, 0.75, 0.5306, 0.75, 0.5, 0.7812, 0.5306, 0.7812, 0.5, 0.7812, 0.5, 0.7812, 0.5306, 0.7188, 0.5, 0.7188, 0.5306, 0.6875, 0.5306, 0.6875, 0.5, 0.8125, 0.5306, 0.7812, 0.5306, 0.7812, 0.5306, 0.8125, 0.5306, 0.6562, 0.5, 0.6562, 0.5306, 0.625, 0.5306, 0.625, 0.5, 0.625, 0.5, 0.625, 0.5306, 0.5938, 0.5306, 0.5938, 0.5, 0.5938, 0.5, 0.5938, 0.5306, 0.5625, 0.5306, 0.5625, 0.5, 0.5, 0.5, 0.4999, 0.5306, 0.4688, 0.5306, 0.4688, 0.5, 0.5, 0.5306, 0.5312, 0.5306, 0.5272, 0.5306, 0.5041, 0.5306, 0.5272, 0.5369, 0.5272, 0.5547, 0.5041, 0.5547, 0.5041, 0.5369, 0.4688, 0.5, 0.4688, 0.5306, 0.4375, 0.5306, 0.4375, 0.5, 0.4375, 0.5, 0.4375, 0.5306, 0.4062, 0.5306, 0.4062, 0.5, 0.4062, 0.5, 0.4062, 0.5306, 0.375, 0.5306, 0.375, 0.5, 0.375, 0.5, 0.375, 0.5306, 0.3438, 0.5306, 0.3438, 0.5, 0.3438, 0.5, 0.3438, 0.5306, 0.3125, 0.5306, 0.3125, 0.5, 0.3125, 0.5, 0.3125, 0.5306, 0.2812, 0.5306, 0.2812, 0.5, 0.2812, 0.5, 0.2812, 0.5306, 0.25, 0.5306, 0.25, 0.5, 0.25, 0.5, 0.25, 0.5306, 0.2188, 0.5306, 0.2188, 0.5, 0.2188, 0.5, 0.2188, 0.5306, 0.1875, 0.5306, 0.1875, 0.5, 0.1875, 0.5, 0.1875, 0.5306, 0.1562, 0.5306, 0.1562, 0.5, 0.1562, 0.5, 0.1562, 0.5306, 0.125, 0.5306, 0.125, 0.5, 0.125, 0.5, 0.125, 0.5306, 0.09375, 0.5306, 0.09375, 0.5, 0.09375, 0.5, 0.09375, 0.5306, 0.0625, 0.5306, 0.0625, 0.5, 0.0625, 0.5, 0.0625, 0.5306, 0.03125, 0.5306, 0.03125, 0.5, 0.03125, 0.5, 0.03125, 0.5306, 0.0, 0.5306, 0.0, 0.5, 0.5312, 0.5, 0.5312, 0.5306, 0.5, 0.5306, 0.5, 0.5, 0.496, 0.5675, 0.5, 0.7062, 0.4688, 0.7062, 0.4688, 0.5611, 0.5625, 0.5, 0.5625, 0.5306, 0.5314, 0.5306, 0.5312, 0.5, 0.75, 0.4271, 0.7845, 0.4237, 0.8178, 0.4136, 0.8484, 0.3972, 0.8752, 0.3752, 0.8972, 0.3484, 0.9136, 0.3178, 0.9237, 0.2845, 0.9271, 0.25, 0.9237, 0.2155, 0.9136, 0.1822, 0.8972, 0.1516, 0.8752, 0.1248, 0.8484, 0.1028, 0.8178, 0.08641, 0.7845, 0.07633, 0.75, 0.07293, 0.7155, 0.07633, 0.6822, 0.08641, 0.6516, 0.1028, 0.6248, 0.1248, 0.6028, 0.1516, 0.5864, 0.1822, 0.5763, 0.2155, 0.5729, 0.25, 0.5763, 0.2845, 0.5864, 0.3178, 0.6028, 0.3484, 0.6248, 0.3752, 0.6516, 0.3972, 0.6822, 0.4136, 0.7155, 0.4237, 0.8178, 0.08641, 0.7845, 0.07633, 0.7845, 0.07633, 0.8178, 0.08641, 0.2772, 0.5, 0.2541, 0.5, 0.2541, 0.5, 0.2772, 0.5, 0.9647, 0.5, 0.9416, 0.5, 0.9416, 0.5, 0.9647, 0.5, 0.6834, 0.5, 0.6603, 0.5, 0.6603, 0.5, 0.6834, 0.5, 0.4022, 0.5, 0.3791, 0.5, 0.3791, 0.5, 0.4022, 0.5, 0.1209, 0.5, 0.09785, 0.5, 0.09785, 0.5, 0.1209, 0.5, 0.8084, 0.5, 0.7853, 0.5, 0.7853, 0.5, 0.8084, 0.5, 0.7845, 0.07633, 0.75, 0.07293, 0.75, 0.07293, 0.7845, 0.07633, 0.2459, 0.5, 0.2228, 0.5, 0.2228, 0.5, 0.2459, 0.5, 0.9334, 0.5, 0.9103, 0.5, 0.9103, 0.5, 0.9334, 0.5, 0.6522, 0.5, 0.6291, 0.5, 0.6291, 0.5, 0.6522, 0.5, 0.3709, 0.5, 0.3478, 0.5, 0.3478, 0.5, 0.3709, 0.5, 0.08965, 0.5, 0.0666, 0.5, 0.0666, 0.5, 0.08965, 0.5, 0.7772, 0.5, 0.7541, 0.5, 0.7541, 0.5, 0.7772, 0.5, 0.75, 0.07293, 0.7155, 0.07633, 0.7155, 0.07633, 0.75, 0.07293, 0.2147, 0.5, 0.1916, 0.5, 0.1916, 0.5, 0.2147, 0.5, 0.9022, 0.5, 0.8791, 0.5, 0.8791, 0.5, 0.9022, 0.5, 0.6209, 0.5, 0.5978, 0.5, 0.5978, 0.5, 0.6209, 0.5, 0.3397, 0.5, 0.3166, 0.5, 0.3166, 0.5, 0.3397, 0.5, 0.0584, 0.5, 0.03535, 0.5, 0.03535, 0.5, 0.0584, 0.5, 0.7459, 0.5, 0.7228, 0.5, 0.7228, 0.5, 0.7459, 0.5, 0.7155, 0.07633, 0.6822, 0.08641, 0.6822, 0.08641, 0.7155, 0.07633, 0.1834, 0.5, 0.1603, 0.5, 0.1603, 0.5, 0.1834, 0.5, 0.02715, 0.5, 0.004097, 0.5, 0.004097, 0.5, 0.02715, 0.5, 0.8709, 0.5, 0.8478, 0.5, 0.8478, 0.5, 0.8709, 0.5, 0.8484, 0.1028, 0.8178, 0.08641, 0.8178, 0.08641, 0.8484, 0.1028, 0.3084, 0.5, 0.2853, 0.5, 0.2853, 0.5, 0.3084, 0.5, 0.9959, 0.5, 0.9728, 0.5, 0.9728, 0.5, 0.9959, 0.5, 0.7147, 0.5, 0.6916, 0.5, 0.6916, 0.5, 0.7147, 0.5, 0.6822, 0.08641, 0.6516, 0.1028, 0.6516, 0.1028, 0.6822, 0.08641, 0.1522, 0.5, 0.1291, 0.5, 0.1291, 0.5, 0.1522, 0.5, 0.2812, 0.7062, 0.2812, 0.9125, 0.25, 0.9125, 0.25, 0.7062, 0.2812, 0.5611, 0.2812, 0.7062, 0.25, 0.7062, 0.25, 0.5611, 0.2812, 0.7062, 0.2812, 0.9125, 0.2812, 0.9125, 0.2812, 0.7062, 0.2812, 0.9125, 0.25, 0.9125, 0.25, 0.9125, 0.2812, 0.9125, 0.25, 0.7062, 0.25, 0.5611, 0.25, 0.5611, 0.25, 0.7062, 0.25, 0.9125, 0.25, 0.7062, 0.25, 0.7062, 0.25, 0.9125, 0.75, 0.5611, 0.75, 0.7062, 0.7188, 0.7062, 0.7188, 0.5611, 0.7188, 0.5306, 0.7188, 0.5611, 0.6875, 0.5611, 0.6875, 0.5306, 0.7812, 0.5306, 0.7812, 0.5611, 0.75, 0.5611, 0.75, 0.5306, 0.8125, 0.5, 0.8125, 0.5306, 0.7812, 0.5306, 0.7812, 0.5, 0.75, 0.5, 0.75, 0.5306, 0.7188, 0.5306, 0.7188, 0.5, 0.6875, 0.5, 0.6875, 0.5306, 0.6562, 0.5306, 0.6562, 0.5, 0.6875, 0.5, 0.6875, 0.5306, 0.6875, 0.5306, 0.6875, 0.5, 0.75, 0.5306, 0.7188, 0.5306, 0.7188, 0.5306, 0.75, 0.5306, 0.7188, 0.7062, 0.7188, 0.5611, 0.7188, 0.5611, 0.7188, 0.7062, 0.6562, 0.5, 0.6875, 0.5, 0.6875, 0.5, 0.6562, 0.5, 0.6875, 0.5306, 0.7188, 0.5306, 0.7188, 0.5306, 0.6875, 0.5306, 0.75, 0.5, 0.75, 0.5306, 0.75, 0.5306, 0.75, 0.5, 0.7188, 0.5611, 0.6875, 0.5611, 0.6875, 0.5611, 0.7188, 0.5611, 0.6875, 0.5306, 0.6562, 0.5306, 0.6562, 0.5306, 0.6875, 0.5306, 0.7188, 0.5, 0.75, 0.5, 0.75, 0.5, 0.7188, 0.5, 0.8125, 0.5, 0.8125, 0.5306, 0.8125, 0.5306, 0.8125, 0.5, 0.7188, 0.5611, 0.75, 0.5611, 0.75, 0.5611, 0.7188, 0.5611, 0.6562, 0.5306, 0.6562, 0.5, 0.6562, 0.5, 0.6562, 0.5306, 0.7812, 0.5306, 0.7812, 0.5611, 0.7812, 0.5611, 0.7812, 0.5306, 0.7812, 0.5, 0.8125, 0.5, 0.8125, 0.5, 0.7812, 0.5, 0.7812, 0.5611, 0.75, 0.5611, 0.75, 0.5611, 0.7812, 0.5611, 0.75, 0.5611, 0.75, 0.5306, 0.75, 0.5306, 0.75, 0.5611, 0.7188, 0.5306, 0.7188, 0.5, 0.7188, 0.5, 0.7188, 0.5306, 0.7188, 0.5306, 0.7188, 0.5611, 0.7188, 0.5611, 0.7188, 0.5306, 0.5272, 0.5611, 0.5312, 0.5547, 0.5352, 0.5675, 0.5041, 0.5611, 0.496, 0.5675, 0.5, 0.5547, 0.5272, 0.5611, 0.5272, 0.5547, 0.5313, 0.5547, 0.5041, 0.5611, 0.5, 0.5547, 0.5041, 0.5547, 0.5312, 0.537, 0.5272, 0.5369, 0.5272, 0.5306, 0.5, 0.537, 0.5041, 0.5306, 0.5041, 0.5369, 0.5352, 0.5675, 0.496, 0.5675, 0.5041, 0.5611, 0.5272, 0.5611, 0.5312, 0.5547, 0.5312, 0.537, 0.5314, 0.5306, 0.5352, 0.5675, 0.496, 0.5675, 0.4999, 0.5306, 0.5, 0.537, 0.5, 0.5547, 0.5272, 0.5611, 0.5041, 0.5611, 0.5041, 0.5547, 0.5272, 0.5547, 0.5272, 0.5547, 0.5272, 0.5369, 0.5312, 0.537, 0.5313, 0.5547, 0.5, 0.5547, 0.5, 0.537, 0.5041, 0.5369, 0.5041, 0.5547, 0.5272, 0.5369, 0.5041, 0.5369, 0.5041, 0.5306, 0.5272, 0.5306, 0.5, 0.5547, 0.5, 0.5547, 0.5041, 0.5611, 0.5041, 0.5611, 0.5313, 0.5547, 0.5312, 0.5547, 0.5272, 0.5611, 0.5272, 0.5611, 0.5, 0.5306, 0.5041, 0.5306, 0.5, 0.537, 0.5, 0.537, 0.5272, 0.5306, 0.5312, 0.5306, 0.5312, 0.537, 0.5312, 0.537, 0.5352, 0.5675, 0.5312, 0.7062, 0.5, 0.7062, 0.496, 0.5675])
me_cylinder.use_remesh_fix_poles = True
me_cylinder.use_remesh_preserve_attributes = False
me_cylinder.update()
me_cylinder_001 = bpy.data.meshes.new('Cylinder.001')
me_cylinder_001.from_pydata([(0.0, 1.0, -1.0), (0.0, 1.0, 1.0), (0.1951, 0.9808, -1.0), (0.1951, 0.9808, 1.0), (0.3827, 0.9239, -1.0), (0.3827, 0.9239, 1.0), (0.5556, 0.8315, -1.0), (0.5556, 0.8315, 1.0), (0.7071, 0.7071, -1.0), (0.7071, 0.7071, 1.0), (0.8315, 0.5556, -1.0), (0.8315, 0.5556, 1.0), (0.9239, 0.3827, -1.0), (0.9239, 0.3827, 1.0), (0.9808, 0.1951, -1.0), (0.9808, 0.1951, 1.0), (1.0, -4.371e-08, -1.0), (1.0, -4.371e-08, 1.0), (0.9808, -0.1951, -1.0), (0.9808, -0.1951, 1.0), (0.9239, -0.3827, -1.0), (0.9239, -0.3827, 1.0), (0.8315, -0.5556, -1.0), (0.8315, -0.5556, 1.0), (0.7071, -0.7071, -1.0), (0.7071, -0.7071, 1.0), (0.5556, -0.8315, -1.0), (0.5556, -0.8315, 1.0), (0.3827, -0.9239, -1.0), (0.3827, -0.9239, 1.0), (0.1951, -0.9808, -1.0), (0.1951, -0.9808, 1.0), (-8.742e-08, -1.0, -1.0), (-8.742e-08, -1.0, 1.0), (-0.1951, -0.9808, -1.0), (-0.1951, -0.9808, 1.0), (-0.3827, -0.9239, -1.0), (-0.3827, -0.9239, 1.0), (-0.5556, -0.8315, -1.0), (-0.5556, -0.8315, 1.0), (-0.7071, -0.7071, -1.0), (-0.7071, -0.7071, 1.0), (-0.8315, -0.5556, -1.0), (-0.8315, -0.5556, 1.0), (-0.9239, -0.3827, -1.0), (-0.9239, -0.3827, 1.0), (-0.9808, -0.1951, -1.0), (-0.9808, -0.1951, 1.0), (-1.0, 1.192e-08, -1.0), (-1.0, 1.192e-08, 1.0), (-0.9808, 0.1951, -1.0), (-0.9808, 0.1951, 1.0), (-0.9239, 0.3827, -1.0), (-0.9239, 0.3827, 1.0), (-0.8315, 0.5556, -1.0), (-0.8315, 0.5556, 1.0), (-0.7071, 0.7071, -1.0), (-0.7071, 0.7071, 1.0), (-0.5556, 0.8315, -1.0), (-0.5556, 0.8315, 1.0), (-0.3827, 0.9239, -1.0), (-0.3827, 0.9239, 1.0), (-0.1951, 0.9808, -1.0), (-0.1951, 0.9808, 1.0), (4.36e-07, 1.0, -2.083), (0.1951, 0.9808, -2.083), (0.3827, 0.9239, -2.083), (0.5556, 0.8315, -2.083), (0.7071, 0.7071, -2.083), (0.8315, 0.5556, -2.083), (0.9239, 0.3827, -2.083), (0.9808, 0.1951, -2.083), (1.0, -4.371e-08, -2.083), (0.9808, -0.1951, -2.083), (0.9239, -0.3827, -2.083), (0.8315, -0.5556, -2.083), (0.7071, -0.7071, -2.083), (0.5556, -0.8315, -2.083), (0.3827, -0.9239, -2.083), (0.1951, -0.9808, -2.083), (3.486e-07, -1.0, -2.083), (-0.1951, -0.9808, -2.083), (-0.3827, -0.9239, -2.083), (-0.5556, -0.8315, -2.083), (-0.7071, -0.7071, -2.083), (-0.8315, -0.5556, -2.083), (-0.9239, -0.3827, -2.083), (-0.9808, -0.1951, -2.083), (-1.0, 1.192e-08, -2.083), (-0.9808, 0.1951, -2.083), (-0.9239, 0.3827, -2.083), (-0.8315, 0.5556, -2.083), (-0.7071, 0.7071, -2.083), (-0.5556, 0.8315, -2.083), (-0.3827, 0.9239, -2.083), (-0.1951, 0.9808, -2.083), (0.8315, -3.99, -1.0), (0.7071, -4.141, -1.0), (0.5556, -4.266, -1.0), (0.3827, -4.358, -1.0), (0.1951, -4.415, -1.0), (-1.116e-07, -4.434, -1.0), (-0.1951, -4.415, -1.0), (-0.3827, -4.358, -1.0), (-0.5556, -4.266, -1.0), (-0.7071, -4.141, -1.0), (-0.8315, -3.99, -1.0), (0.8315, -3.99, -2.083), (0.7071, -4.141, -2.083), (0.5556, -4.266, -2.083), (0.3827, -4.358, -2.083), (0.1951, -4.415, -2.083), (3.245e-07, -4.434, -2.083), (-0.1951, -4.415, -2.083), (-0.3827, -4.358, -2.083), (-0.5556, -4.266, -2.083), (-0.7071, -4.141, -2.083), (-0.8315, -3.99, -2.083)], [], [(0, 1, 3, 2), (2, 3, 5, 4), (4, 5, 7, 6), (6, 7, 9, 8), (8, 9, 11, 10), (10, 11, 13, 12), (12, 13, 15, 14), (14, 15, 17, 16), (16, 17, 19, 18), (18, 19, 21, 20), (20, 21, 23, 22), (22, 23, 25, 24), (24, 25, 27, 26), (26, 27, 29, 28), (28, 29, 31, 30), (30, 31, 33, 32), (32, 33, 35, 34), (34, 35, 37, 36), (36, 37, 39, 38), (38, 39, 41, 40), (40, 41, 43, 42), (42, 43, 45, 44), (44, 45, 47, 46), (46, 47, 49, 48), (48, 49, 51, 50), (50, 51, 53, 52), (52, 53, 55, 54), (54, 55, 57, 56), (56, 57, 59, 58), (58, 59, 61, 60), (3, 1, 63, 61, 59, 57, 55, 53, 51, 49, 47, 45, 43, 41, 39, 37, 35, 33, 31, 29, 27, 25, 23, 21, 19, 17, 15, 13, 11, 9, 7, 5), (60, 61, 63, 62), (62, 63, 1, 0), (12, 14, 71, 70), (64, 65, 66, 67, 68, 69, 70, 71, 72, 73, 74, 75, 76, 77, 78, 79, 80, 81, 82, 83, 84, 85, 86, 87, 88, 89, 90, 91, 92, 93, 94, 95), (84, 83, 115, 116), (48, 50, 89, 88), (4, 6, 67, 66), (75, 22, 96, 107), (76, 75, 107, 108), (58, 60, 94, 93), (14, 16, 72, 71), (36, 38, 104, 103), (50, 52, 90, 89), (6, 8, 68, 67), (26, 28, 99, 98), (42, 44, 86, 85), (60, 62, 95, 94), (16, 18, 73, 72), (83, 82, 114, 115), (52, 54, 91, 90), (8, 10, 69, 68), (82, 81, 113, 114), (44, 46, 87, 86), (0, 2, 65, 64), (62, 0, 64, 95), (18, 20, 74, 73), (40, 42, 106, 105), (54, 56, 92, 91), (10, 12, 70, 69), (30, 32, 101, 100), (46, 48, 88, 87), (2, 4, 66, 65), (20, 22, 75, 74), (81, 80, 112, 113), (56, 58, 93, 92), (100, 101, 112, 111), (96, 97, 108, 107), (105, 106, 117, 116), (101, 102, 113, 112), (97, 98, 109, 108), (102, 103, 114, 113), (98, 99, 110, 109), (103, 104, 115, 114), (99, 100, 111, 110), (104, 105, 116, 115), (22, 24, 97, 96), (77, 76, 108, 109), (32, 34, 102, 101), (42, 85, 117, 106), (85, 84, 116, 117), (78, 77, 109, 110), (28, 30, 100, 99), (38, 40, 105, 104), (79, 78, 110, 111), (80, 79, 111, 112), (24, 26, 98, 97), (34, 36, 103, 102)])
_uv = me_cylinder_001.uv_layers.new(name='UVMap')
_uv.uv.foreach_set('vector', [1.0, 0.5, 1.0, 1.0, 0.9688, 1.0, 0.9688, 0.5, 0.9688, 0.5, 0.9688, 1.0, 0.9375, 1.0, 0.9375, 0.5, 0.9375, 0.5, 0.9375, 1.0, 0.9062, 1.0, 0.9062, 0.5, 0.9062, 0.5, 0.9062, 1.0, 0.875, 1.0, 0.875, 0.5, 0.875, 0.5, 0.875, 1.0, 0.8438, 1.0, 0.8438, 0.5, 0.8438, 0.5, 0.8438, 1.0, 0.8125, 1.0, 0.8125, 0.5, 0.8125, 0.5, 0.8125, 1.0, 0.7812, 1.0, 0.7812, 0.5, 0.7812, 0.5, 0.7812, 1.0, 0.75, 1.0, 0.75, 0.5, 0.75, 0.5, 0.75, 1.0, 0.7188, 1.0, 0.7188, 0.5, 0.7188, 0.5, 0.7188, 1.0, 0.6875, 1.0, 0.6875, 0.5, 0.6875, 0.5, 0.6875, 1.0, 0.6562, 1.0, 0.6562, 0.5, 0.6562, 0.5, 0.6562, 1.0, 0.625, 1.0, 0.625, 0.5, 0.625, 0.5, 0.625, 1.0, 0.5938, 1.0, 0.5938, 0.5, 0.5938, 0.5, 0.5938, 1.0, 0.5625, 1.0, 0.5625, 0.5, 0.5625, 0.5, 0.5625, 1.0, 0.5312, 1.0, 0.5312, 0.5, 0.5312, 0.5, 0.5312, 1.0, 0.5, 1.0, 0.5, 0.5, 0.5, 0.5, 0.5, 1.0, 0.4688, 1.0, 0.4688, 0.5, 0.4688, 0.5, 0.4688, 1.0, 0.4375, 1.0, 0.4375, 0.5, 0.4375, 0.5, 0.4375, 1.0, 0.4062, 1.0, 0.4062, 0.5, 0.4062, 0.5, 0.4062, 1.0, 0.375, 1.0, 0.375, 0.5, 0.375, 0.5, 0.375, 1.0, 0.3438, 1.0, 0.3438, 0.5, 0.3438, 0.5, 0.3438, 1.0, 0.3125, 1.0, 0.3125, 0.5, 0.3125, 0.5, 0.3125, 1.0, 0.2812, 1.0, 0.2812, 0.5, 0.2812, 0.5, 0.2812, 1.0, 0.25, 1.0, 0.25, 0.5, 0.25, 0.5, 0.25, 1.0, 0.2188, 1.0, 0.2188, 0.5, 0.2188, 0.5, 0.2188, 1.0, 0.1875, 1.0, 0.1875, 0.5, 0.1875, 0.5, 0.1875, 1.0, 0.1562, 1.0, 0.1562, 0.5, 0.1562, 0.5, 0.1562, 1.0, 0.125, 1.0, 0.125, 0.5, 0.125, 0.5, 0.125, 1.0, 0.09375, 1.0, 0.09375, 0.5, 0.09375, 0.5, 0.09375, 1.0, 0.0625, 1.0, 0.0625, 0.5, 0.2968, 0.4854, 0.25, 0.49, 0.2032, 0.4854, 0.1582, 0.4717, 0.1167, 0.4496, 0.08029, 0.4197, 0.05045, 0.3833, 0.02827, 0.3418, 0.01461, 0.2968, 0.01, 0.25, 0.01461, 0.2032, 0.02827, 0.1582, 0.05045, 0.1167, 0.08029, 0.08029, 0.1167, 0.05045, 0.1582, 0.02827, 0.2032, 0.01461, 0.25, 0.01, 0.2968, 0.01461, 0.3418, 0.02827, 0.3833, 0.05045, 0.4197, 0.08029, 0.4496, 0.1167, 0.4717, 0.1582, 0.4854, 0.2032, 0.49, 0.25, 0.4854, 0.2968, 0.4717, 0.3418, 0.4496, 0.3833, 0.4197, 0.4197, 0.3833, 0.4496, 0.3418, 0.4717, 0.0625, 0.5, 0.0625, 1.0, 0.03125, 1.0, 0.03125, 0.5, 0.03125, 0.5, 0.03125, 1.0, 0.0, 1.0, 0.0, 0.5, 0.8125, 0.5, 0.7812, 0.5, 0.7812, 0.5, 0.8125, 0.5, 0.75, 0.49, 0.7968, 0.4854, 0.8418, 0.4717, 0.8833, 0.4496, 0.9197, 0.4197, 0.9496, 0.3833, 0.9717, 0.3418, 0.9854, 0.2968, 0.99, 0.25, 0.9854, 0.2032, 0.9717, 0.1582, 0.9496, 0.1167, 0.9197, 0.08029, 0.8833, 0.05045, 0.8418, 0.02827, 0.7968, 0.01461, 0.75, 0.01, 0.7032, 0.01461, 0.6582, 0.02827, 0.6167, 0.05045, 0.5803, 0.08029, 0.5504, 0.1167, 0.5283, 0.1582, 0.5146, 0.2032, 0.51, 0.25, 0.5146, 0.2968, 0.5283, 0.3418, 0.5504, 0.3833, 0.5803, 0.4197, 0.6167, 0.4496, 0.6582, 0.4717, 0.7032, 0.4854, 0.5803, 0.08029, 0.6167, 0.05045, 0.6167, 0.05045, 0.5803, 0.08029, 0.25, 0.5, 0.2188, 0.5, 0.2188, 0.5, 0.25, 0.5, 0.9375, 0.5, 0.9062, 0.5, 0.9062, 0.5, 0.9375, 0.5, 0.6562, 0.5, 0.6562, 0.5, 0.6562, 0.5, 0.6562, 0.5, 0.9197, 0.08029, 0.9496, 0.1167, 0.9496, 0.1167, 0.9197, 0.08029, 0.09375, 0.5, 0.0625, 0.5, 0.0625, 0.5, 0.09375, 0.5, 0.7812, 0.5, 0.75, 0.5, 0.75, 0.5, 0.7812, 0.5, 0.4375, 0.5, 0.4062, 0.5, 0.4062, 0.5, 0.4375, 0.5, 0.2188, 0.5, 0.1875, 0.5, 0.1875, 0.5, 0.2188, 0.5, 0.9062, 0.5, 0.875, 0.5, 0.875, 0.5, 0.9062, 0.5, 0.5938, 0.5, 0.5625, 0.5, 0.5625, 0.5, 0.5938, 0.5, 0.3438, 0.5, 0.3125, 0.5, 0.3125, 0.5, 0.3438, 0.5, 0.0625, 0.5, 0.03125, 0.5, 0.03125, 0.5, 0.0625, 0.5, 0.75, 0.5, 0.7188, 0.5, 0.7188, 0.5, 0.75, 0.5, 0.6167, 0.05045, 0.6582, 0.02827, 0.6582, 0.02827, 0.6167, 0.05045, 0.1875, 0.5, 0.1562, 0.5, 0.1562, 0.5, 0.1875, 0.5, 0.875, 0.5, 0.8438, 0.5, 0.8438, 0.5, 0.875, 0.5, 0.6582, 0.02827, 0.7032, 0.01461, 0.7032, 0.01461, 0.6582, 0.02827, 0.3125, 0.5, 0.2812, 0.5, 0.2812, 0.5, 0.3125, 0.5, 1.0, 0.5, 0.9688, 0.5, 0.9688, 0.5, 1.0, 0.5, 0.03125, 0.5, 0.0, 0.5, 0.0, 0.5, 0.03125, 0.5, 0.7188, 0.5, 0.6875, 0.5, 0.6875, 0.5, 0.7188, 0.5, 0.375, 0.5, 0.3438, 0.5, 0.3438, 0.5, 0.375, 0.5, 0.1562, 0.5, 0.125, 0.5, 0.125, 0.5, 0.1562, 0.5, 0.8438, 0.5, 0.8125, 0.5, 0.8125, 0.5, 0.8438, 0.5, 0.5312, 0.5, 0.5, 0.5, 0.5, 0.5, 0.5312, 0.5, 0.2812, 0.5, 0.25, 0.5, 0.25, 0.5, 0.2812, 0.5, 0.9688, 0.5, 0.9375, 0.5, 0.9375, 0.5, 0.9688, 0.5, 0.6875, 0.5, 0.6562, 0.5, 0.6562, 0.5, 0.6875, 0.5, 0.7032, 0.01461, 0.75, 0.01, 0.75, 0.01, 0.7032, 0.01461, 0.125, 0.5, 0.09375, 0.5, 0.09375, 0.5, 0.125, 0.5, 0.5312, 0.5, 0.5, 0.5, 0.5, 0.5, 0.5312, 0.5, 0.6562, 0.5, 0.625, 0.5, 0.625, 0.5, 0.6562, 0.5, 0.375, 0.5, 0.3438, 0.5, 0.3438, 0.5, 0.375, 0.5, 0.5, 0.5, 0.4688, 0.5, 0.4688, 0.5, 0.5, 0.5, 0.625, 0.5, 0.5938, 0.5, 0.5938, 0.5, 0.625, 0.5, 0.4688, 0.5, 0.4375, 0.5, 0.4375, 0.5, 0.4688, 0.5, 0.5938, 0.5, 0.5625, 0.5, 0.5625, 0.5, 0.5938, 0.5, 0.4375, 0.5, 0.4062, 0.5, 0.4062, 0.5, 0.4375, 0.5, 0.5625, 0.5, 0.5312, 0.5, 0.5312, 0.5, 0.5625, 0.5, 0.4062, 0.5, 0.375, 0.5, 0.375, 0.5, 0.4062, 0.5, 0.6562, 0.5, 0.625, 0.5, 0.625, 0.5, 0.6562, 0.5, 0.8833, 0.05045, 0.9197, 0.08029, 0.9197, 0.08029, 0.8833, 0.05045, 0.5, 0.5, 0.4688, 0.5, 0.4688, 0.5, 0.5, 0.5, 0.3438, 0.5, 0.3438, 0.5, 0.3438, 0.5, 0.3438, 0.5, 0.5504, 0.1167, 0.5803, 0.08029, 0.5803, 0.08029, 0.5504, 0.1167, 0.8418, 0.02827, 0.8833, 0.05045, 0.8833, 0.05045, 0.8418, 0.02827, 0.5625, 0.5, 0.5312, 0.5, 0.5312, 0.5, 0.5625, 0.5, 0.4062, 0.5, 0.375, 0.5, 0.375, 0.5, 0.4062, 0.5, 0.7968, 0.01461, 0.8418, 0.02827, 0.8418, 0.02827, 0.7968, 0.01461, 0.75, 0.01, 0.7968, 0.01461, 0.7968, 0.01461, 0.75, 0.01, 0.625, 0.5, 0.5938, 0.5, 0.5938, 0.5, 0.625, 0.5, 0.4688, 0.5, 0.4375, 0.5, 0.4375, 0.5, 0.4688, 0.5])
me_cylinder_001.use_remesh_fix_poles = True
me_cylinder_001.use_remesh_preserve_attributes = False
me_cylinder_001.update()

# ---- objects
ob_barrel = bpy.data.objects.new('Barrel', me_cylinder)
ob_stock = bpy.data.objects.new('Stock', me_cylinder_001)

# ---- transforms, parenting, visibility, modifiers, constraints
ob_barrel.location = (0.0, 0.0, 0.0)
ob_barrel.rotation_euler = (1.571, -0.0, 0.0)
ob_barrel.scale = (0.55, 0.55, 3.0)
ob_stock.location = (0.0, 4.472, 0.0)
ob_stock.rotation_euler = (1.571, 0.0, 0.0)
ob_stock.scale = (0.4, 0.4, 1.5)

# ---- collection membership
col_collection.objects.link(ob_barrel)
col_collection.objects.link(ob_stock)

# ---- scene / render settings (as saved in the file)
scene.frame_start = 1; scene.frame_end = 250; scene.frame_set(1)
scene.render.engine = 'BLENDER_EEVEE_NEXT'
scene.cycles.sampling_pattern = 'TABULATED_SOBOL'
scene.cycles.use_light_tree = False
scene.view_settings.view_transform = 'Filmic'
bpy.context.view_layer.update()

# ---- added for rendering (the .blend has no active camera and no usable light): camera, sun
cam_auto = bpy.data.cameras.new('AutoCamera')
cam_auto.lens = 50.0
cam_auto.sensor_width = 36.0
cam_auto.clip_end = 1000.0
ob_auto_camera = bpy.data.objects.new('AutoCamera', cam_auto)
scene.collection.objects.link(ob_auto_camera)
ob_auto_camera.location = (10.3002, -10.0662, 7.65516)
ob_auto_camera.rotation_euler = (1.09748, -7.21219e-08, 0.694738)
scene.camera = ob_auto_camera
light_auto_sun = bpy.data.lights.new('AutoSun', 'SUN')
light_auto_sun.energy = 3.0
light_auto_sun.angle = 0.0523599
ob_auto_sun = bpy.data.objects.new('AutoSun', light_auto_sun)
scene.collection.objects.link(ob_auto_sun)
ob_auto_sun.rotation_euler = (0.872665, 0.174533, 0.523599)
bpy.context.view_layer.update()
